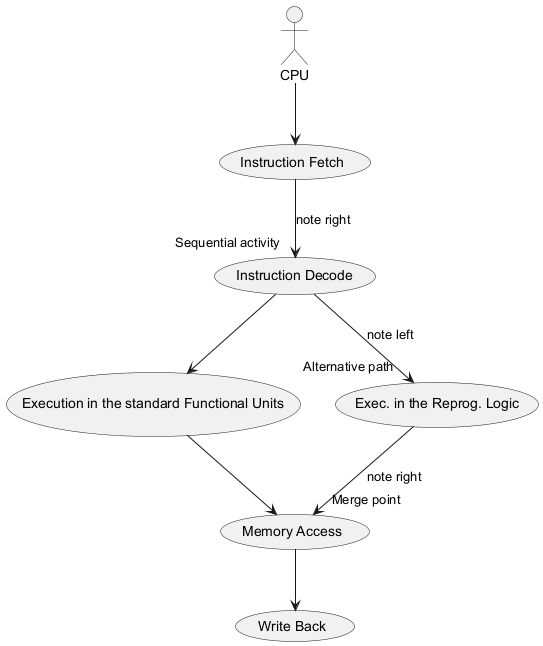

The diagram above was rendered by PlantUML. Its source (embedded in the PNG):
@startuml
actor CPU
usecase InstructionFetch as "Instruction Fetch"
usecase InstructionDecode as "Instruction Decode"
usecase ExecutionInStandardFunctionalUnits as "Execution in the standard Functional Units"
usecase MemoryAccess as "Memory Access"
usecase WriteBack as "Write Back"
usecase ExecInReprogLogic as "Exec. in the Reprog. Logic"

CPU --> InstructionFetch
InstructionFetch --> InstructionDecode : note right "Sequential activity"
InstructionDecode --> ExecutionInStandardFunctionalUnits
InstructionDecode --> ExecInReprogLogic : note left "Alternative path"
ExecutionInStandardFunctionalUnits --> MemoryAccess
ExecInReprogLogic --> MemoryAccess : note right "Merge point"
MemoryAccess --> WriteBack
@enduml